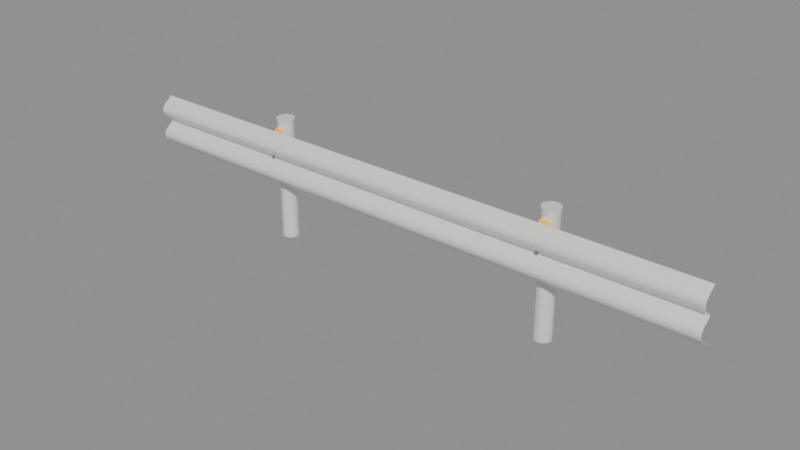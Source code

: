# Source: guardrail.blend  (saved by Blender 5.3.31; exported with 4.5.12 LTS)
import bpy
from mathutils import Matrix  # noqa: F401  (used for matrix-valued properties, if any)

bpy.ops.wm.read_factory_settings(use_empty=True)
scene = bpy.context.scene
scene.name = 'Scene'

# ---- materials (node trees are filled in below, after node groups)
mat_guardrail_white = bpy.data.materials.new('Guardrail_White')
mat_guardrail_white.diffuse_color = (0.9, 0.9, 0.88, 1.0)
mat_galvanizedsteel = bpy.data.materials.new('GalvanizedSteel')
mat_galvanizedsteel.diffuse_color = (0.55, 0.57, 0.58, 1.0)
mat_guardrail_reflector = bpy.data.materials.new('Guardrail_Reflector')
mat_guardrail_reflector.diffuse_color = (0.95, 0.5, 0.05, 1.0)

# ---- material node trees
mat_guardrail_white.use_nodes = True; mat_guardrail_white.node_tree.nodes.clear()
_N = mat_guardrail_white.node_tree.nodes; _L = mat_guardrail_white.node_tree.links
n0 = _N.new('ShaderNodeBsdfPrincipled'); n0.name = 'Principled BSDF'; n0.location = (-200, 100)
n0.inputs[0].default_value = (0.9, 0.9, 0.88, 1.0)
n0.inputs[1].default_value = 0.2
n0.inputs[2].default_value = 0.45
n0.inputs[10].default_value = 0.005
n1 = _N.new('ShaderNodeOutputMaterial'); n1.name = 'Material Output'; n1.location = (200, 100)
_L.new(n0.outputs[0], n1.inputs[0])
n1.is_active_output = True
mat_galvanizedsteel.use_nodes = True; mat_galvanizedsteel.node_tree.nodes.clear()
_N = mat_galvanizedsteel.node_tree.nodes; _L = mat_galvanizedsteel.node_tree.links
n0 = _N.new('ShaderNodeBsdfPrincipled'); n0.name = 'Principled BSDF'; n0.location = (-200, 100)
n0.inputs[0].default_value = (0.55, 0.57, 0.58, 1.0)
n0.inputs[1].default_value = 0.9
n0.inputs[2].default_value = 0.45
n0.inputs[10].default_value = 0.005
n1 = _N.new('ShaderNodeOutputMaterial'); n1.name = 'Material Output'; n1.location = (200, 100)
_L.new(n0.outputs[0], n1.inputs[0])
n1.is_active_output = True
mat_guardrail_reflector.use_nodes = True; mat_guardrail_reflector.node_tree.nodes.clear()
_N = mat_guardrail_reflector.node_tree.nodes; _L = mat_guardrail_reflector.node_tree.links
n0 = _N.new('ShaderNodeBsdfPrincipled'); n0.name = 'Principled BSDF'; n0.location = (-200, 100)
n0.inputs[0].default_value = (0.95, 0.5, 0.05, 1.0)
n0.inputs[2].default_value = 0.2
n0.inputs[10].default_value = 0.005
n0.inputs[27].default_value = (1.0, 0.45, 0.05, 1.0)
n0.inputs[28].default_value = 0.6
n1 = _N.new('ShaderNodeOutputMaterial'); n1.name = 'Material Output'; n1.location = (200, 100)
_L.new(n0.outputs[0], n1.inputs[0])
n1.is_active_output = True

# ---- meshes
me_guardrail = bpy.data.meshes.new('guardrail')
me_guardrail.from_pydata([(0.0, -0.02, 0.425), (0.0, -0.032, 0.44), (0.0, -0.07, 0.465), (0.0, -0.09, 0.49), (0.0, -0.095, 0.5125), (0.0, -0.09, 0.535), (0.0, -0.07, 0.56), (0.0, -0.032, 0.585), (0.0, -0.026, 0.6), (0.0, -0.032, 0.615), (0.0, -0.07, 0.64), (0.0, -0.09, 0.665), (0.0, -0.095, 0.6875), (0.0, -0.09, 0.71), (0.0, -0.07, 0.735), (0.0, -0.032, 0.76), (0.0, -0.02, 0.775), (0.0, -0.016, 0.425), (0.0, -0.028, 0.44), (0.0, -0.066, 0.465), (0.0, -0.086, 0.49), (0.0, -0.091, 0.5125), (0.0, -0.086, 0.535), (0.0, -0.066, 0.56), (0.0, -0.028, 0.585), (0.0, -0.022, 0.6), (0.0, -0.028, 0.615), (0.0, -0.066, 0.64), (0.0, -0.086, 0.665), (0.0, -0.091, 0.6875), (0.0, -0.086, 0.71), (0.0, -0.066, 0.735), (0.0, -0.028, 0.76), (0.0, -0.016, 0.775), (4.0, -0.02, 0.425), (4.0, -0.032, 0.44), (4.0, -0.07, 0.465), (4.0, -0.09, 0.49), (4.0, -0.095, 0.5125), (4.0, -0.09, 0.535), (4.0, -0.07, 0.56), (4.0, -0.032, 0.585), (4.0, -0.026, 0.6), (4.0, -0.032, 0.615), (4.0, -0.07, 0.64), (4.0, -0.09, 0.665), (4.0, -0.095, 0.6875), (4.0, -0.09, 0.71), (4.0, -0.07, 0.735), (4.0, -0.032, 0.76), (4.0, -0.02, 0.775), (4.0, -0.016, 0.425), (4.0, -0.028, 0.44), (4.0, -0.066, 0.465), (4.0, -0.086, 0.49), (4.0, -0.091, 0.5125), (4.0, -0.086, 0.535), (4.0, -0.066, 0.56), (4.0, -0.028, 0.585), (4.0, -0.022, 0.6), (4.0, -0.028, 0.615), (4.0, -0.066, 0.64), (4.0, -0.086, 0.665), (4.0, -0.091, 0.6875), (4.0, -0.086, 0.71), (4.0, -0.066, 0.735), (4.0, -0.028, 0.76), (4.0, -0.016, 0.775), (1.0, 0.149, 0.0), (1.0, 0.149, 0.82), (1.028, 0.1414, 0.0), (1.028, 0.1414, 0.82), (1.049, 0.1205, 0.0), (1.049, 0.1205, 0.82), (1.057, 0.092, 0.0), (1.057, 0.092, 0.82), (1.049, 0.0635, 0.0), (1.049, 0.0635, 0.82), (1.028, 0.04264, 0.0), (1.028, 0.04264, 0.82), (1.0, 0.035, 0.0), (1.0, 0.035, 0.82), (0.9715, 0.04264, 0.0), (0.9715, 0.04264, 0.82), (0.9506, 0.0635, 0.0), (0.9506, 0.0635, 0.82), (0.943, 0.092, 0.0), (0.943, 0.092, 0.82), (0.9506, 0.1205, 0.0), (0.9506, 0.1205, 0.82), (0.9715, 0.1414, 0.0), (0.9715, 0.1414, 0.82), (1.0, 0.152, 0.82), (1.0, 0.152, 0.835), (1.03, 0.144, 0.82), (1.03, 0.144, 0.835), (1.052, 0.122, 0.82), (1.052, 0.122, 0.835), (1.06, 0.092, 0.82), (1.06, 0.092, 0.835), (1.052, 0.062, 0.82), (1.052, 0.062, 0.835), (1.03, 0.04004, 0.82), (1.03, 0.04004, 0.835), (1.0, 0.032, 0.82), (1.0, 0.032, 0.835), (0.97, 0.04004, 0.82), (0.97, 0.04004, 0.835), (0.948, 0.062, 0.82), (0.948, 0.062, 0.835), (0.94, 0.092, 0.82), (0.94, 0.092, 0.835), (0.948, 0.122, 0.82), (0.948, 0.122, 0.835), (0.97, 0.144, 0.82), (0.97, 0.144, 0.835), (0.95, -0.0175, 0.5), (0.95, -0.0175, 0.7), (0.95, 0.0375, 0.5), (0.95, 0.0375, 0.7), (1.05, -0.0175, 0.5), (1.05, -0.0175, 0.7), (1.05, 0.0375, 0.5), (1.05, 0.0375, 0.7), (1.0, -0.024, 0.614), (1.0, -0.036, 0.614), (1.012, -0.024, 0.607), (1.012, -0.036, 0.607), (1.012, -0.024, 0.593), (1.012, -0.036, 0.593), (1.0, -0.024, 0.586), (1.0, -0.036, 0.586), (0.9879, -0.024, 0.593), (0.9879, -0.036, 0.593), (0.9879, -0.024, 0.607), (0.9879, -0.036, 0.607), (1.0, 0.037, 0.785), (1.0, 0.025, 0.785), (1.018, 0.037, 0.7803), (1.018, 0.025, 0.7803), (1.03, 0.037, 0.7675), (1.03, 0.025, 0.7675), (1.035, 0.037, 0.75), (1.035, 0.025, 0.75), (1.03, 0.037, 0.7325), (1.03, 0.025, 0.7325), (1.018, 0.037, 0.7197), (1.018, 0.025, 0.7197), (1.0, 0.037, 0.715), (1.0, 0.025, 0.715), (0.9825, 0.037, 0.7197), (0.9825, 0.025, 0.7197), (0.9697, 0.037, 0.7325), (0.9697, 0.025, 0.7325), (0.965, 0.037, 0.75), (0.965, 0.025, 0.75), (0.9697, 0.037, 0.7675), (0.9697, 0.025, 0.7675), (0.9825, 0.037, 0.7803), (0.9825, 0.025, 0.7803), (3.0, 0.149, 0.0), (3.0, 0.149, 0.82), (3.029, 0.1414, 0.0), (3.029, 0.1414, 0.82), (3.049, 0.1205, 0.0), (3.049, 0.1205, 0.82), (3.057, 0.092, 0.0), (3.057, 0.092, 0.82), (3.049, 0.0635, 0.0), (3.049, 0.0635, 0.82), (3.029, 0.04264, 0.0), (3.029, 0.04264, 0.82), (3.0, 0.035, 0.0), (3.0, 0.035, 0.82), (2.971, 0.04264, 0.0), (2.971, 0.04264, 0.82), (2.951, 0.0635, 0.0), (2.951, 0.0635, 0.82), (2.943, 0.092, 0.0), (2.943, 0.092, 0.82), (2.951, 0.1205, 0.0), (2.951, 0.1205, 0.82), (2.971, 0.1414, 0.0), (2.971, 0.1414, 0.82), (3.0, 0.152, 0.82), (3.0, 0.152, 0.835), (3.03, 0.144, 0.82), (3.03, 0.144, 0.835), (3.052, 0.122, 0.82), (3.052, 0.122, 0.835), (3.06, 0.092, 0.82), (3.06, 0.092, 0.835), (3.052, 0.062, 0.82), (3.052, 0.062, 0.835), (3.03, 0.04004, 0.82), (3.03, 0.04004, 0.835), (3.0, 0.032, 0.82), (3.0, 0.032, 0.835), (2.97, 0.04004, 0.82), (2.97, 0.04004, 0.835), (2.948, 0.062, 0.82), (2.948, 0.062, 0.835), (2.94, 0.092, 0.82), (2.94, 0.092, 0.835), (2.948, 0.122, 0.82), (2.948, 0.122, 0.835), (2.97, 0.144, 0.82), (2.97, 0.144, 0.835), (2.95, -0.0175, 0.5), (2.95, -0.0175, 0.7), (2.95, 0.0375, 0.5), (2.95, 0.0375, 0.7), (3.05, -0.0175, 0.5), (3.05, -0.0175, 0.7), (3.05, 0.0375, 0.5), (3.05, 0.0375, 0.7), (3.0, -0.024, 0.614), (3.0, -0.036, 0.614), (3.012, -0.024, 0.607), (3.012, -0.036, 0.607), (3.012, -0.024, 0.593), (3.012, -0.036, 0.593), (3.0, -0.024, 0.586), (3.0, -0.036, 0.586), (2.988, -0.024, 0.593), (2.988, -0.036, 0.593), (2.988, -0.024, 0.607), (2.988, -0.036, 0.607), (3.0, 0.037, 0.785), (3.0, 0.025, 0.785), (3.017, 0.037, 0.7803), (3.017, 0.025, 0.7803), (3.03, 0.037, 0.7675), (3.03, 0.025, 0.7675), (3.035, 0.037, 0.75), (3.035, 0.025, 0.75), (3.03, 0.037, 0.7325), (3.03, 0.025, 0.7325), (3.017, 0.037, 0.7197), (3.017, 0.025, 0.7197), (3.0, 0.037, 0.715), (3.0, 0.025, 0.715), (2.983, 0.037, 0.7197), (2.983, 0.025, 0.7197), (2.97, 0.037, 0.7325), (2.97, 0.025, 0.7325), (2.965, 0.037, 0.75), (2.965, 0.025, 0.75), (2.97, 0.037, 0.7675), (2.97, 0.025, 0.7675), (2.983, 0.037, 0.7803), (2.983, 0.025, 0.7803)], [], [(0, 34, 35, 1), (18, 52, 51, 17), (1, 18, 17, 0), (34, 51, 52, 35), (1, 35, 36, 2), (19, 53, 52, 18), (2, 19, 18, 1), (35, 52, 53, 36), (2, 36, 37, 3), (20, 54, 53, 19), (3, 20, 19, 2), (36, 53, 54, 37), (3, 37, 38, 4), (21, 55, 54, 20), (4, 21, 20, 3), (37, 54, 55, 38), (4, 38, 39, 5), (22, 56, 55, 21), (5, 22, 21, 4), (38, 55, 56, 39), (5, 39, 40, 6), (23, 57, 56, 22), (6, 23, 22, 5), (39, 56, 57, 40), (6, 40, 41, 7), (24, 58, 57, 23), (7, 24, 23, 6), (40, 57, 58, 41), (7, 41, 42, 8), (25, 59, 58, 24), (8, 25, 24, 7), (41, 58, 59, 42), (8, 42, 43, 9), (26, 60, 59, 25), (9, 26, 25, 8), (42, 59, 60, 43), (9, 43, 44, 10), (27, 61, 60, 26), (10, 27, 26, 9), (43, 60, 61, 44), (10, 44, 45, 11), (28, 62, 61, 27), (11, 28, 27, 10), (44, 61, 62, 45), (11, 45, 46, 12), (29, 63, 62, 28), (12, 29, 28, 11), (45, 62, 63, 46), (12, 46, 47, 13), (30, 64, 63, 29), (13, 30, 29, 12), (46, 63, 64, 47), (13, 47, 48, 14), (31, 65, 64, 30), (14, 31, 30, 13), (47, 64, 65, 48), (14, 48, 49, 15), (32, 66, 65, 31), (15, 32, 31, 14), (48, 65, 66, 49), (15, 49, 50, 16), (33, 67, 66, 32), (16, 33, 32, 15), (49, 66, 67, 50), (0, 17, 51, 34), (50, 67, 33, 16), (68, 69, 71, 70), (70, 71, 73, 72), (72, 73, 75, 74), (74, 75, 77, 76), (76, 77, 79, 78), (78, 79, 81, 80), (80, 81, 83, 82), (82, 83, 85, 84), (84, 85, 87, 86), (86, 87, 89, 88), (71, 69, 91, 89, 87, 85, 83, 81, 79, 77, 75, 73), (88, 89, 91, 90), (90, 91, 69, 68), (68, 70, 72, 74, 76, 78, 80, 82, 84, 86, 88, 90), (92, 93, 95, 94), (94, 95, 97, 96), (96, 97, 99, 98), (98, 99, 101, 100), (100, 101, 103, 102), (102, 103, 105, 104), (104, 105, 107, 106), (106, 107, 109, 108), (108, 109, 111, 110), (110, 111, 113, 112), (95, 93, 115, 113, 111, 109, 107, 105, 103, 101, 99, 97), (112, 113, 115, 114), (114, 115, 93, 92), (92, 94, 96, 98, 100, 102, 104, 106, 108, 110, 112, 114), (116, 117, 119, 118), (118, 119, 123, 122), (122, 123, 121, 120), (120, 121, 117, 116), (118, 122, 120, 116), (123, 119, 117, 121), (124, 125, 127, 126), (126, 127, 129, 128), (128, 129, 131, 130), (130, 131, 133, 132), (127, 125, 135, 133, 131, 129), (132, 133, 135, 134), (134, 135, 125, 124), (124, 126, 128, 130, 132, 134), (136, 137, 139, 138), (138, 139, 141, 140), (140, 141, 143, 142), (142, 143, 145, 144), (144, 145, 147, 146), (146, 147, 149, 148), (148, 149, 151, 150), (150, 151, 153, 152), (152, 153, 155, 154), (154, 155, 157, 156), (139, 137, 159, 157, 155, 153, 151, 149, 147, 145, 143, 141), (156, 157, 159, 158), (158, 159, 137, 136), (136, 138, 140, 142, 144, 146, 148, 150, 152, 154, 156, 158), (160, 161, 163, 162), (162, 163, 165, 164), (164, 165, 167, 166), (166, 167, 169, 168), (168, 169, 171, 170), (170, 171, 173, 172), (172, 173, 175, 174), (174, 175, 177, 176), (176, 177, 179, 178), (178, 179, 181, 180), (163, 161, 183, 181, 179, 177, 175, 173, 171, 169, 167, 165), (180, 181, 183, 182), (182, 183, 161, 160), (160, 162, 164, 166, 168, 170, 172, 174, 176, 178, 180, 182), (184, 185, 187, 186), (186, 187, 189, 188), (188, 189, 191, 190), (190, 191, 193, 192), (192, 193, 195, 194), (194, 195, 197, 196), (196, 197, 199, 198), (198, 199, 201, 200), (200, 201, 203, 202), (202, 203, 205, 204), (187, 185, 207, 205, 203, 201, 199, 197, 195, 193, 191, 189), (204, 205, 207, 206), (206, 207, 185, 184), (184, 186, 188, 190, 192, 194, 196, 198, 200, 202, 204, 206), (208, 209, 211, 210), (210, 211, 215, 214), (214, 215, 213, 212), (212, 213, 209, 208), (210, 214, 212, 208), (215, 211, 209, 213), (216, 217, 219, 218), (218, 219, 221, 220), (220, 221, 223, 222), (222, 223, 225, 224), (219, 217, 227, 225, 223, 221), (224, 225, 227, 226), (226, 227, 217, 216), (216, 218, 220, 222, 224, 226), (228, 229, 231, 230), (230, 231, 233, 232), (232, 233, 235, 234), (234, 235, 237, 236), (236, 237, 239, 238), (238, 239, 241, 240), (240, 241, 243, 242), (242, 243, 245, 244), (244, 245, 247, 246), (246, 247, 249, 248), (231, 229, 251, 249, 247, 245, 243, 241, 239, 237, 235, 233), (248, 249, 251, 250), (250, 251, 229, 228), (228, 230, 232, 234, 236, 238, 240, 242, 244, 246, 248, 250)])
me_guardrail.polygons.foreach_set('use_smooth', [True] * 178)
me_guardrail.polygons.foreach_set('material_index', [0, 0, 0, 0, 0, 0, 0, 0, 0, 0, 0, 0, 0, 0, 0, 0, 0, 0, 0, 0, 0, 0, 0, 0, 0, 0, 0, 0, 0, 0, 0, 0, 0, 0, 0, 0, 0, 0, 0, 0, 0, 0, 0, 0, 0, 0, 0, 0, 0, 0, 0, 0, 0, 0, 0, 0, 0, 0, 0, 0, 0, 0, 0, 0, 0, 0, 0, 0, 0, 0, 0, 0, 0, 0, 0, 0, 0, 0, 0, 0, 0, 0, 0, 0, 0, 0, 0, 0, 0, 0, 0, 0, 0, 0, 0, 0, 0, 0, 0, 0, 1, 1, 1, 1, 1, 1, 1, 1, 2, 2, 2, 2, 2, 2, 2, 2, 2, 2, 2, 2, 2, 2, 0, 0, 0, 0, 0, 0, 0, 0, 0, 0, 0, 0, 0, 0, 0, 0, 0, 0, 0, 0, 0, 0, 0, 0, 0, 0, 0, 0, 0, 0, 0, 0, 0, 0, 1, 1, 1, 1, 1, 1, 1, 1, 2, 2, 2, 2, 2, 2, 2, 2, 2, 2, 2, 2, 2, 2])
_k = set([(0, 1), (0, 17), (0, 34), (1, 2), (2, 3), (3, 4), (4, 5), (5, 6), (6, 7), (7, 8), (8, 9), (8, 42), (9, 10), (10, 11), (11, 12), (12, 13), (13, 14), (14, 15), (15, 16), (16, 33), (16, 50), (17, 18), (17, 51), (18, 19), (19, 20), (20, 21), (21, 22), (22, 23), (23, 24), (24, 25), (25, 26), (25, 59), (26, 27), (27, 28), (28, 29), (29, 30), (30, 31), (31, 32), (32, 33), (33, 67), (34, 35), (34, 51), (35, 36), (36, 37), (37, 38), (38, 39), (39, 40), (40, 41), (41, 42), (42, 43), (43, 44), (44, 45), (45, 46), (46, 47), (47, 48), (48, 49), (49, 50), (50, 67), (51, 52), (52, 53), (53, 54), (54, 55), (55, 56), (56, 57), (57, 58), (58, 59), (59, 60), (60, 61), (61, 62), (62, 63), (63, 64), (64, 65), (65, 66), (66, 67), (68, 70), (68, 90), (69, 71), (69, 91), (70, 72), (71, 73), (72, 74), (73, 75), (74, 76), (75, 77), (76, 78), (77, 79), (78, 80), (79, 81), (80, 82), (81, 83), (82, 84), (83, 85), (84, 86), (85, 87), (86, 88), (87, 89), (88, 90), (89, 91), (92, 94), (92, 114), (93, 95), (93, 115), (94, 96), (95, 97), (96, 98), (97, 99), (98, 100), (99, 101), (100, 102), (101, 103), (102, 104), (103, 105), (104, 106), (105, 107), (106, 108), (107, 109), (108, 110), (109, 111), (110, 112), (111, 113), (112, 114), (113, 115), (116, 117), (116, 118), (116, 120), (117, 119), (117, 121), (118, 119), (118, 122), (119, 123), (120, 121), (120, 122), (121, 123), (122, 123), (124, 125), (124, 126), (124, 134), (125, 127), (125, 135), (126, 127), (126, 128), (127, 129), (128, 129), (128, 130), (129, 131), (130, 131), (130, 132), (131, 133), (132, 133), (132, 134), (133, 135), (134, 135), (136, 138), (136, 158), (137, 139), (137, 159), (138, 140), (139, 141), (140, 142), (141, 143), (142, 144), (143, 145), (144, 146), (145, 147), (146, 148), (147, 149), (148, 150), (149, 151), (150, 152), (151, 153), (152, 154), (153, 155), (154, 156), (155, 157), (156, 158), (157, 159), (160, 162), (160, 182), (161, 163), (161, 183), (162, 164), (163, 165), (164, 166), (165, 167), (166, 168), (167, 169), (168, 170), (169, 171), (170, 172), (171, 173), (172, 174), (173, 175), (174, 176), (175, 177), (176, 178), (177, 179), (178, 180), (179, 181), (180, 182), (181, 183), (184, 186), (184, 206), (185, 187), (185, 207), (186, 188), (187, 189), (188, 190), (189, 191), (190, 192), (191, 193), (192, 194), (193, 195), (194, 196), (195, 197), (196, 198), (197, 199), (198, 200), (199, 201), (200, 202), (201, 203), (202, 204), (203, 205), (204, 206), (205, 207), (208, 209), (208, 210), (208, 212), (209, 211), (209, 213), (210, 211), (210, 214), (211, 215), (212, 213), (212, 214), (213, 215), (214, 215), (216, 217), (216, 218), (216, 226), (217, 219), (217, 227), (218, 219), (218, 220), (219, 221), (220, 221), (220, 222), (221, 223), (222, 223), (222, 224), (223, 225), (224, 225), (224, 226), (225, 227), (226, 227), (228, 230), (228, 250), (229, 231), (229, 251), (230, 232), (231, 233), (232, 234), (233, 235), (234, 236), (235, 237), (236, 238), (237, 239), (238, 240), (239, 241), (240, 242), (241, 243), (242, 244), (243, 245), (244, 246), (245, 247), (246, 248), (247, 249), (248, 250), (249, 251)])
me_guardrail.attributes.new('sharp_edge', 'BOOLEAN', 'EDGE').data.foreach_set('value', [ (min(e.vertices), max(e.vertices)) in _k for e in me_guardrail.edges])
me_guardrail.materials.append(mat_guardrail_white)
me_guardrail.materials.append(mat_galvanizedsteel)
me_guardrail.materials.append(mat_guardrail_reflector)
me_guardrail.update()

# ---- objects
ob_guardrail = bpy.data.objects.new('guardrail', me_guardrail)

# ---- transforms, parenting, visibility, modifiers, constraints
ob_guardrail.location = (0.0, 0.0, 0.0)

# ---- collection membership
scene.collection.objects.link(ob_guardrail)

# ---- scene / render settings (as saved in the file)
scene.frame_start = 1; scene.frame_end = 250; scene.frame_set(1)
scene.render.engine = 'BLENDER_EEVEE_NEXT'
scene.render.bake_bias = 0.0
scene.render.bake_samples = 0
scene.render.compositor_device = 'GPU'
scene.eevee.use_volume_custom_range = False
scene.eevee.fast_gi_thickness_near = 0.1
scene.eevee.fast_gi_thickness_far = 0.0
scene.eevee.ray_tracing_options.screen_trace_thickness = 0.1
bpy.context.view_layer.update()

# ---- added for rendering (the .blend has no active camera and no usable light): camera, sun + grey world if the file has none
cam_auto = bpy.data.cameras.new('AutoCamera')
cam_auto.lens = 50.0
cam_auto.sensor_width = 36.0
cam_auto.clip_end = 1000.0
ob_auto_camera = bpy.data.objects.new('AutoCamera', cam_auto)
scene.collection.objects.link(ob_auto_camera)
ob_auto_camera.location = (5.78758, -4.51659, 3.44756)
ob_auto_camera.rotation_euler = (1.09748, -7.21219e-08, 0.694738)
scene.camera = ob_auto_camera
light_auto_sun = bpy.data.lights.new('AutoSun', 'SUN')
light_auto_sun.energy = 3.0
light_auto_sun.angle = 0.0523599
ob_auto_sun = bpy.data.objects.new('AutoSun', light_auto_sun)
scene.collection.objects.link(ob_auto_sun)
ob_auto_sun.rotation_euler = (0.872665, 0.174533, 0.523599)
if scene.world is None:
    world_auto = bpy.data.worlds.new('AutoWorld')
    world_auto.color = (0.3, 0.3, 0.3)
    scene.world = world_auto
bpy.context.view_layer.update()
